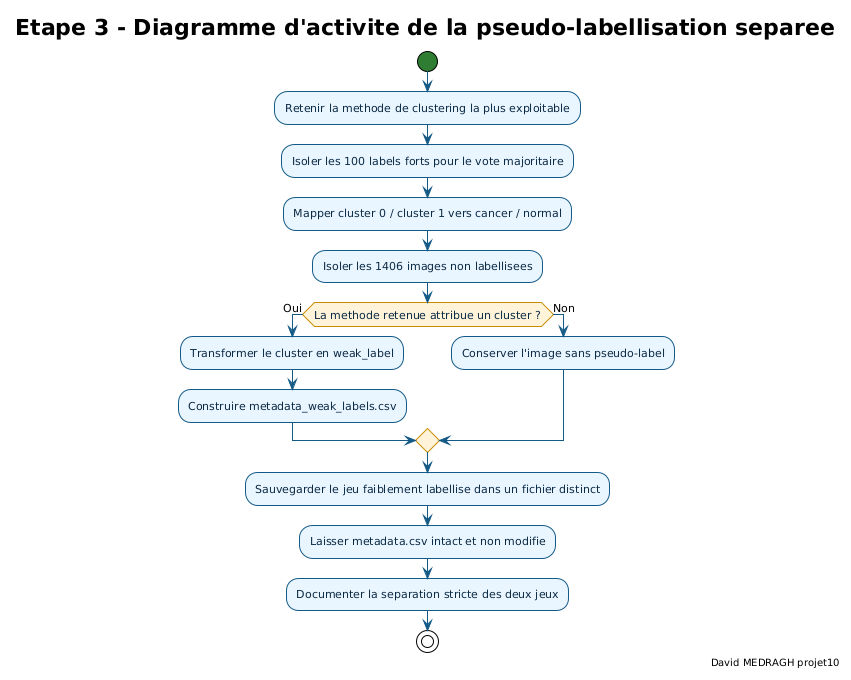

The diagram above was rendered by PlantUML. Its source (embedded in the PNG):
@startuml etape3_diagramme_activite_labellisation_faible_seperee
!theme plain

skinparam backgroundColor #FFFFFF
skinparam defaultFontName "DejaVu Sans"
skinparam defaultFontSize 11
skinparam shadowing false
skinparam ArrowColor #145A86
skinparam activityFontColor #0B2A45
skinparam activity {
  BackgroundColor #EAF6FF
  BorderColor #145A86
  DiamondBackgroundColor #FFF4DA
  DiamondBorderColor #C88B00
  StartColor #2E7D32
  EndColor #C62828
  BarColor #4A9EC9
}

title Etape 3 - Diagramme d'activite de la pseudo-labellisation separee
right footer David MEDRAGH projet10

start
:Retenir la methode de clustering la plus exploitable;
:Isoler les 100 labels forts pour le vote majoritaire;
:Mapper cluster 0 / cluster 1 vers cancer / normal;
:Isoler les 1406 images non labellisees;
if (La methode retenue attribue un cluster ?) then (Oui)
  :Transformer le cluster en weak_label;
  :Construire metadata_weak_labels.csv;
else (Non)
  :Conserver l'image sans pseudo-label;
endif
:Sauvegarder le jeu faiblement labellise dans un fichier distinct;
:Laisser metadata.csv intact et non modifie;
:Documenter la separation stricte des deux jeux;
stop

@enduml